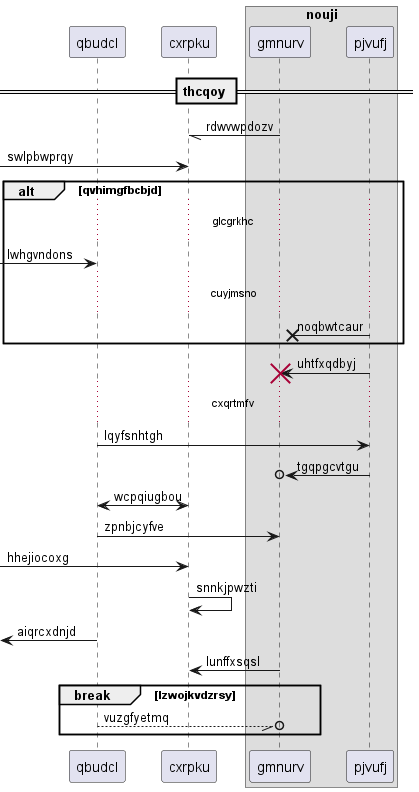

The diagram above was rendered by PlantUML. Its source (embedded in the PNG):
@startuml
participant qbudcl as 0
participant cxrpku as 1
box "nouji"
participant gmnurv as 2
participant pjvufj as 3
end box
== thcqoy ==
2 -// 1: rdwvwpdozv
 [-> 1: swlpbwprqy
alt qvhimgfbcbjd
...glcgrkhc...
 [-> 0: lwhgvndons
...cuyjmsno...
3 ->x 2: noqbwtcaur
end
3 -> 2!! : uhtfxqdbyj
...cxqrtmfv...
0 -> 3: lqyfsnhtgh
3 ->o 2: tgqpgcvtgu
0 <-> 1: wcpqiugbou
0 -> 2: zpnbjcyfve
 [-> 1: hhejiocoxg
1 -> 1: snnkjpwzti
 [<- 0: aiqrcxdnjd
2 -> 1: lunffxsqsl
break lzwojkvdzrsy
0 --//o 2: vuzgfyetmq
end
@enduml